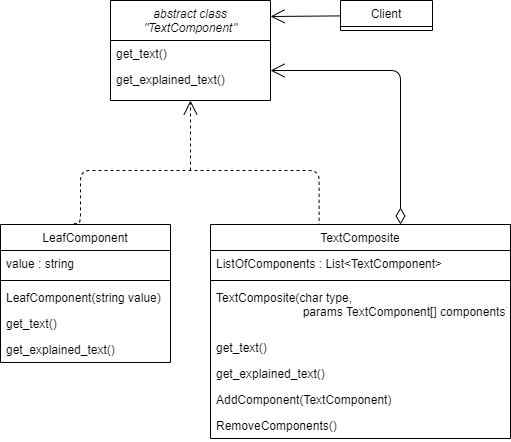

The diagram above was exported from draw.io. Its source (the exported page's mxGraphModel, read from the mxfile embedded in the PNG):
<mxGraphModel dx="1038" dy="491" grid="1" gridSize="10" guides="1" tooltips="1" connect="1" arrows="1" fold="1" page="1" pageScale="1" pageWidth="827" pageHeight="1169" math="0" shadow="0">
  <root>
    <mxCell id="WIyWlLk6GJQsqaUBKTNV-0" />
    <mxCell id="WIyWlLk6GJQsqaUBKTNV-1" parent="WIyWlLk6GJQsqaUBKTNV-0" />
    <mxCell id="zkfFHV4jXpPFQw0GAbJ--0" value="abstract class&#10;&quot;TextComponent&quot;" style="swimlane;fontStyle=2;align=center;verticalAlign=top;childLayout=stackLayout;horizontal=1;startSize=40;horizontalStack=0;resizeParent=1;resizeLast=0;collapsible=1;marginBottom=0;rounded=0;shadow=0;strokeWidth=1;" parent="WIyWlLk6GJQsqaUBKTNV-1" vertex="1">
      <mxGeometry x="220" y="120" width="160" height="100" as="geometry">
        <mxRectangle x="230" y="140" width="160" height="26" as="alternateBounds" />
      </mxGeometry>
    </mxCell>
    <mxCell id="zkfFHV4jXpPFQw0GAbJ--3" value="get_text() " style="text;align=left;verticalAlign=top;spacingLeft=4;spacingRight=4;overflow=hidden;rotatable=0;points=[[0,0.5],[1,0.5]];portConstraint=eastwest;rounded=0;shadow=0;html=0;" parent="zkfFHV4jXpPFQw0GAbJ--0" vertex="1">
      <mxGeometry y="40" width="160" height="26" as="geometry" />
    </mxCell>
    <mxCell id="8LzQthZvZnN6gBhMINh8-0" value="get_explained_text() " style="text;align=left;verticalAlign=top;spacingLeft=4;spacingRight=4;overflow=hidden;rotatable=0;points=[[0,0.5],[1,0.5]];portConstraint=eastwest;rounded=0;shadow=0;html=0;" parent="zkfFHV4jXpPFQw0GAbJ--0" vertex="1">
      <mxGeometry y="66" width="160" height="26" as="geometry" />
    </mxCell>
    <mxCell id="zkfFHV4jXpPFQw0GAbJ--6" value="LeafComponent" style="swimlane;fontStyle=0;align=center;verticalAlign=top;childLayout=stackLayout;horizontal=1;startSize=26;horizontalStack=0;resizeParent=1;resizeLast=0;collapsible=1;marginBottom=0;rounded=0;shadow=0;strokeWidth=1;" parent="WIyWlLk6GJQsqaUBKTNV-1" vertex="1">
      <mxGeometry x="110" y="344" width="170" height="138" as="geometry">
        <mxRectangle x="130" y="380" width="160" height="26" as="alternateBounds" />
      </mxGeometry>
    </mxCell>
    <mxCell id="zkfFHV4jXpPFQw0GAbJ--7" value="value : string" style="text;align=left;verticalAlign=top;spacingLeft=4;spacingRight=4;overflow=hidden;rotatable=0;points=[[0,0.5],[1,0.5]];portConstraint=eastwest;" parent="zkfFHV4jXpPFQw0GAbJ--6" vertex="1">
      <mxGeometry y="26" width="170" height="26" as="geometry" />
    </mxCell>
    <mxCell id="zkfFHV4jXpPFQw0GAbJ--9" value="" style="line;html=1;strokeWidth=1;align=left;verticalAlign=middle;spacingTop=-1;spacingLeft=3;spacingRight=3;rotatable=0;labelPosition=right;points=[];portConstraint=eastwest;" parent="zkfFHV4jXpPFQw0GAbJ--6" vertex="1">
      <mxGeometry y="52" width="170" height="8" as="geometry" />
    </mxCell>
    <mxCell id="8LzQthZvZnN6gBhMINh8-8" value="LeafComponent(string value) " style="text;align=left;verticalAlign=top;spacingLeft=4;spacingRight=4;overflow=hidden;rotatable=0;points=[[0,0.5],[1,0.5]];portConstraint=eastwest;rounded=0;shadow=0;html=0;" parent="zkfFHV4jXpPFQw0GAbJ--6" vertex="1">
      <mxGeometry y="60" width="170" height="26" as="geometry" />
    </mxCell>
    <mxCell id="8LzQthZvZnN6gBhMINh8-2" value="get_text() " style="text;align=left;verticalAlign=top;spacingLeft=4;spacingRight=4;overflow=hidden;rotatable=0;points=[[0,0.5],[1,0.5]];portConstraint=eastwest;rounded=0;shadow=0;html=0;" parent="zkfFHV4jXpPFQw0GAbJ--6" vertex="1">
      <mxGeometry y="86" width="170" height="26" as="geometry" />
    </mxCell>
    <mxCell id="8LzQthZvZnN6gBhMINh8-1" value="get_explained_text() " style="text;align=left;verticalAlign=top;spacingLeft=4;spacingRight=4;overflow=hidden;rotatable=0;points=[[0,0.5],[1,0.5]];portConstraint=eastwest;rounded=0;shadow=0;html=0;" parent="zkfFHV4jXpPFQw0GAbJ--6" vertex="1">
      <mxGeometry y="112" width="170" height="26" as="geometry" />
    </mxCell>
    <mxCell id="zkfFHV4jXpPFQw0GAbJ--13" value="TextComposite" style="swimlane;fontStyle=0;align=center;verticalAlign=top;childLayout=stackLayout;horizontal=1;startSize=26;horizontalStack=0;resizeParent=1;resizeLast=0;collapsible=1;marginBottom=0;rounded=0;shadow=0;strokeWidth=1;" parent="WIyWlLk6GJQsqaUBKTNV-1" vertex="1">
      <mxGeometry x="320" y="344" width="300" height="214" as="geometry">
        <mxRectangle x="340" y="380" width="170" height="26" as="alternateBounds" />
      </mxGeometry>
    </mxCell>
    <mxCell id="zkfFHV4jXpPFQw0GAbJ--14" value="ListOfComponents : List&lt;TextComponent&gt;" style="text;align=left;verticalAlign=top;spacingLeft=4;spacingRight=4;overflow=hidden;rotatable=0;points=[[0,0.5],[1,0.5]];portConstraint=eastwest;" parent="zkfFHV4jXpPFQw0GAbJ--13" vertex="1">
      <mxGeometry y="26" width="300" height="26" as="geometry" />
    </mxCell>
    <mxCell id="zkfFHV4jXpPFQw0GAbJ--15" value="" style="line;html=1;strokeWidth=1;align=left;verticalAlign=middle;spacingTop=-1;spacingLeft=3;spacingRight=3;rotatable=0;labelPosition=right;points=[];portConstraint=eastwest;" parent="zkfFHV4jXpPFQw0GAbJ--13" vertex="1">
      <mxGeometry y="52" width="300" height="8" as="geometry" />
    </mxCell>
    <mxCell id="8LzQthZvZnN6gBhMINh8-7" value="TextComposite(char type, &#10;                          params TextComponent[] components) " style="text;align=left;verticalAlign=top;spacingLeft=4;spacingRight=4;overflow=hidden;rotatable=0;points=[[0,0.5],[1,0.5]];portConstraint=eastwest;rounded=0;shadow=0;html=0;" parent="zkfFHV4jXpPFQw0GAbJ--13" vertex="1">
      <mxGeometry y="60" width="300" height="50" as="geometry" />
    </mxCell>
    <mxCell id="8LzQthZvZnN6gBhMINh8-3" value="get_text() " style="text;align=left;verticalAlign=top;spacingLeft=4;spacingRight=4;overflow=hidden;rotatable=0;points=[[0,0.5],[1,0.5]];portConstraint=eastwest;rounded=0;shadow=0;html=0;" parent="zkfFHV4jXpPFQw0GAbJ--13" vertex="1">
      <mxGeometry y="110" width="300" height="26" as="geometry" />
    </mxCell>
    <mxCell id="8LzQthZvZnN6gBhMINh8-4" value="get_explained_text()" style="text;align=left;verticalAlign=top;spacingLeft=4;spacingRight=4;overflow=hidden;rotatable=0;points=[[0,0.5],[1,0.5]];portConstraint=eastwest;rounded=0;shadow=0;html=0;" parent="zkfFHV4jXpPFQw0GAbJ--13" vertex="1">
      <mxGeometry y="136" width="300" height="26" as="geometry" />
    </mxCell>
    <mxCell id="8LzQthZvZnN6gBhMINh8-5" value="AddComponent(TextComponent)" style="text;align=left;verticalAlign=top;spacingLeft=4;spacingRight=4;overflow=hidden;rotatable=0;points=[[0,0.5],[1,0.5]];portConstraint=eastwest;rounded=0;shadow=0;html=0;" parent="zkfFHV4jXpPFQw0GAbJ--13" vertex="1">
      <mxGeometry y="162" width="300" height="26" as="geometry" />
    </mxCell>
    <mxCell id="8LzQthZvZnN6gBhMINh8-6" value="RemoveComponents() " style="text;align=left;verticalAlign=top;spacingLeft=4;spacingRight=4;overflow=hidden;rotatable=0;points=[[0,0.5],[1,0.5]];portConstraint=eastwest;rounded=0;shadow=0;html=0;" parent="zkfFHV4jXpPFQw0GAbJ--13" vertex="1">
      <mxGeometry y="188" width="300" height="26" as="geometry" />
    </mxCell>
    <mxCell id="zkfFHV4jXpPFQw0GAbJ--17" value="Client" style="swimlane;fontStyle=0;align=center;verticalAlign=top;childLayout=stackLayout;horizontal=1;startSize=26;horizontalStack=0;resizeParent=1;resizeLast=0;collapsible=1;marginBottom=0;rounded=0;shadow=0;strokeWidth=1;" parent="WIyWlLk6GJQsqaUBKTNV-1" vertex="1">
      <mxGeometry x="450" y="120" width="92" height="30" as="geometry">
        <mxRectangle x="550" y="140" width="160" height="26" as="alternateBounds" />
      </mxGeometry>
    </mxCell>
    <mxCell id="8LzQthZvZnN6gBhMINh8-10" value="" style="endArrow=open;html=1;endSize=12;startArrow=diamondThin;startSize=14;startFill=0;edgeStyle=orthogonalEdgeStyle;align=left;verticalAlign=bottom;" parent="WIyWlLk6GJQsqaUBKTNV-1" source="zkfFHV4jXpPFQw0GAbJ--13" target="zkfFHV4jXpPFQw0GAbJ--0" edge="1">
      <mxGeometry x="-0.338" y="-140" relative="1" as="geometry">
        <mxPoint x="370" y="290" as="sourcePoint" />
        <mxPoint x="530" y="290" as="targetPoint" />
        <Array as="points">
          <mxPoint x="510" y="190" />
        </Array>
        <mxPoint as="offset" />
      </mxGeometry>
    </mxCell>
    <mxCell id="8LzQthZvZnN6gBhMINh8-11" value="" style="endArrow=open;endFill=1;endSize=12;html=1;" parent="WIyWlLk6GJQsqaUBKTNV-1" source="zkfFHV4jXpPFQw0GAbJ--17" edge="1">
      <mxGeometry width="160" relative="1" as="geometry">
        <mxPoint x="290" y="390" as="sourcePoint" />
        <mxPoint x="380" y="136" as="targetPoint" />
      </mxGeometry>
    </mxCell>
    <mxCell id="8LzQthZvZnN6gBhMINh8-16" value="" style="endArrow=none;dashed=1;html=1;entryX=0.362;entryY=0;entryDx=0;entryDy=0;entryPerimeter=0;exitX=0.431;exitY=-0.006;exitDx=0;exitDy=0;exitPerimeter=0;edgeStyle=orthogonalEdgeStyle;" parent="WIyWlLk6GJQsqaUBKTNV-1" source="zkfFHV4jXpPFQw0GAbJ--6" target="zkfFHV4jXpPFQw0GAbJ--13" edge="1">
      <mxGeometry width="50" height="50" relative="1" as="geometry">
        <mxPoint x="370" y="410" as="sourcePoint" />
        <mxPoint x="420" y="360" as="targetPoint" />
        <Array as="points">
          <mxPoint x="190" y="343" />
          <mxPoint x="190" y="290" />
          <mxPoint x="429" y="290" />
        </Array>
      </mxGeometry>
    </mxCell>
    <mxCell id="8LzQthZvZnN6gBhMINh8-17" value="" style="endArrow=open;endSize=12;dashed=1;html=1;entryX=0.5;entryY=1;entryDx=0;entryDy=0;" parent="WIyWlLk6GJQsqaUBKTNV-1" target="zkfFHV4jXpPFQw0GAbJ--0" edge="1">
      <mxGeometry x="-0.375" y="50" width="160" relative="1" as="geometry">
        <mxPoint x="300" y="290" as="sourcePoint" />
        <mxPoint x="250" y="220" as="targetPoint" />
        <mxPoint as="offset" />
      </mxGeometry>
    </mxCell>
  </root>
</mxGraphModel>